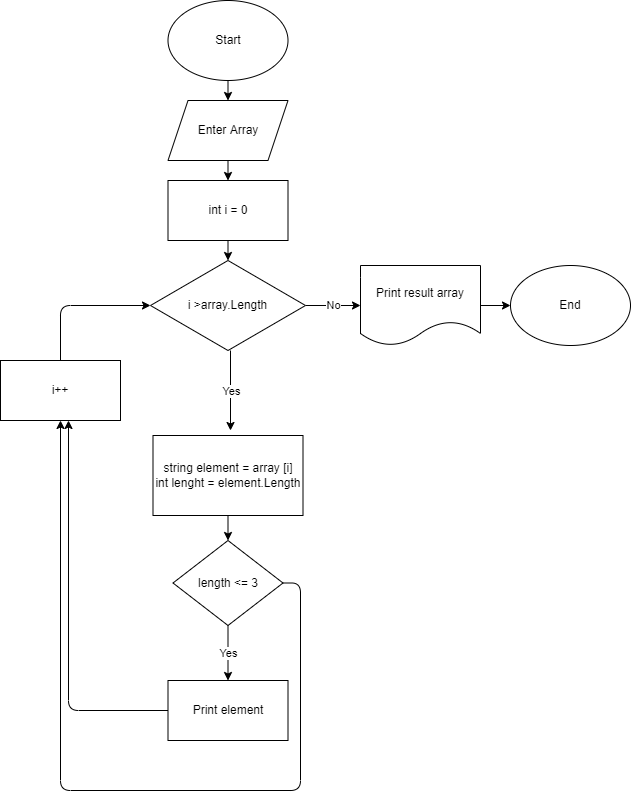

The diagram above was exported from draw.io. Its source (the exported page's mxGraphModel, read from the mxfile embedded in the PNG):
<mxGraphModel dx="1191" dy="782" grid="1" gridSize="10" guides="1" tooltips="1" connect="1" arrows="1" fold="1" page="1" pageScale="1" pageWidth="827" pageHeight="1169" math="0" shadow="0">
  <root>
    <mxCell id="0" />
    <mxCell id="1" parent="0" />
    <mxCell id="11" style="edgeStyle=none;html=1;exitX=0.5;exitY=1;exitDx=0;exitDy=0;entryX=0.5;entryY=0;entryDx=0;entryDy=0;" edge="1" parent="1" source="2" target="3">
      <mxGeometry relative="1" as="geometry" />
    </mxCell>
    <mxCell id="2" value="Start" style="ellipse;whiteSpace=wrap;html=1;" vertex="1" parent="1">
      <mxGeometry x="207.5" y="10" width="120" height="80" as="geometry" />
    </mxCell>
    <mxCell id="12" style="edgeStyle=none;html=1;exitX=0.5;exitY=1;exitDx=0;exitDy=0;entryX=0.5;entryY=0;entryDx=0;entryDy=0;" edge="1" parent="1" source="3" target="6">
      <mxGeometry relative="1" as="geometry" />
    </mxCell>
    <mxCell id="3" value="Enter Array" style="shape=parallelogram;perimeter=parallelogramPerimeter;whiteSpace=wrap;html=1;fixedSize=1;" vertex="1" parent="1">
      <mxGeometry x="207.5" y="110" width="120" height="60" as="geometry" />
    </mxCell>
    <mxCell id="19" value="No" style="edgeStyle=none;html=1;exitX=1;exitY=0.5;exitDx=0;exitDy=0;entryX=0;entryY=0.5;entryDx=0;entryDy=0;" edge="1" parent="1" source="4">
      <mxGeometry relative="1" as="geometry">
        <mxPoint x="400" y="315" as="targetPoint" />
      </mxGeometry>
    </mxCell>
    <mxCell id="4" value="i &amp;gt;array.Length" style="rhombus;whiteSpace=wrap;html=1;" vertex="1" parent="1">
      <mxGeometry x="190" y="270" width="155" height="90" as="geometry" />
    </mxCell>
    <mxCell id="23" style="edgeStyle=orthogonalEdgeStyle;html=1;exitX=0.5;exitY=0;exitDx=0;exitDy=0;entryX=0;entryY=0.5;entryDx=0;entryDy=0;" edge="1" parent="1" source="5" target="4">
      <mxGeometry relative="1" as="geometry" />
    </mxCell>
    <mxCell id="5" value="i++" style="rounded=0;whiteSpace=wrap;html=1;" vertex="1" parent="1">
      <mxGeometry x="40" y="370" width="120" height="60" as="geometry" />
    </mxCell>
    <mxCell id="14" style="edgeStyle=none;html=1;exitX=0.5;exitY=1;exitDx=0;exitDy=0;entryX=0.5;entryY=0;entryDx=0;entryDy=0;" edge="1" parent="1" source="6" target="4">
      <mxGeometry relative="1" as="geometry" />
    </mxCell>
    <mxCell id="6" value="int i = 0" style="rounded=0;whiteSpace=wrap;html=1;" vertex="1" parent="1">
      <mxGeometry x="207.5" y="190" width="120" height="60" as="geometry" />
    </mxCell>
    <mxCell id="20" style="edgeStyle=none;html=1;exitX=0.5;exitY=1;exitDx=0;exitDy=0;entryX=0.5;entryY=0;entryDx=0;entryDy=0;" edge="1" parent="1" source="8" target="9">
      <mxGeometry relative="1" as="geometry" />
    </mxCell>
    <mxCell id="8" value="string element = array [i]&lt;br&gt;int lenght = element.Length" style="rounded=0;whiteSpace=wrap;html=1;" vertex="1" parent="1">
      <mxGeometry x="192.5" y="445" width="150" height="80" as="geometry" />
    </mxCell>
    <mxCell id="21" value="Yes" style="edgeStyle=none;html=1;exitX=0.5;exitY=1;exitDx=0;exitDy=0;entryX=0.5;entryY=0;entryDx=0;entryDy=0;" edge="1" parent="1" source="9" target="10">
      <mxGeometry relative="1" as="geometry" />
    </mxCell>
    <mxCell id="9" value="length &amp;lt;= 3" style="rhombus;whiteSpace=wrap;html=1;" vertex="1" parent="1">
      <mxGeometry x="212.5" y="550" width="110" height="85" as="geometry" />
    </mxCell>
    <mxCell id="22" style="edgeStyle=orthogonalEdgeStyle;html=1;exitX=0;exitY=0.5;exitDx=0;exitDy=0;" edge="1" parent="1" source="10">
      <mxGeometry relative="1" as="geometry">
        <mxPoint x="108" y="430" as="targetPoint" />
      </mxGeometry>
    </mxCell>
    <mxCell id="10" value="Print element" style="rounded=0;whiteSpace=wrap;html=1;" vertex="1" parent="1">
      <mxGeometry x="207.5" y="690" width="120" height="60" as="geometry" />
    </mxCell>
    <mxCell id="16" value="" style="endArrow=classic;html=1;" edge="1" parent="1">
      <mxGeometry relative="1" as="geometry">
        <mxPoint x="270" y="360" as="sourcePoint" />
        <mxPoint x="270" y="440" as="targetPoint" />
      </mxGeometry>
    </mxCell>
    <mxCell id="17" value="Yes" style="edgeLabel;resizable=0;html=1;align=center;verticalAlign=middle;" connectable="0" vertex="1" parent="16">
      <mxGeometry relative="1" as="geometry" />
    </mxCell>
    <mxCell id="30" value="" style="endArrow=classic;html=1;entryX=0.5;entryY=1;entryDx=0;entryDy=0;exitX=1;exitY=0.5;exitDx=0;exitDy=0;edgeStyle=orthogonalEdgeStyle;" edge="1" parent="1" source="9" target="5">
      <mxGeometry width="50" height="50" relative="1" as="geometry">
        <mxPoint x="340" y="670" as="sourcePoint" />
        <mxPoint x="390" y="620" as="targetPoint" />
        <Array as="points">
          <mxPoint x="340" y="593" />
          <mxPoint x="340" y="800" />
          <mxPoint x="100" y="800" />
        </Array>
      </mxGeometry>
    </mxCell>
    <mxCell id="33" style="edgeStyle=orthogonalEdgeStyle;html=1;exitX=1;exitY=0.5;exitDx=0;exitDy=0;entryX=0;entryY=0.5;entryDx=0;entryDy=0;" edge="1" parent="1" source="31" target="32">
      <mxGeometry relative="1" as="geometry" />
    </mxCell>
    <mxCell id="31" value="Print result array" style="shape=document;whiteSpace=wrap;html=1;boundedLbl=1;" vertex="1" parent="1">
      <mxGeometry x="400" y="275" width="120" height="80" as="geometry" />
    </mxCell>
    <mxCell id="32" value="End" style="ellipse;whiteSpace=wrap;html=1;" vertex="1" parent="1">
      <mxGeometry x="550" y="275" width="120" height="80" as="geometry" />
    </mxCell>
  </root>
</mxGraphModel>